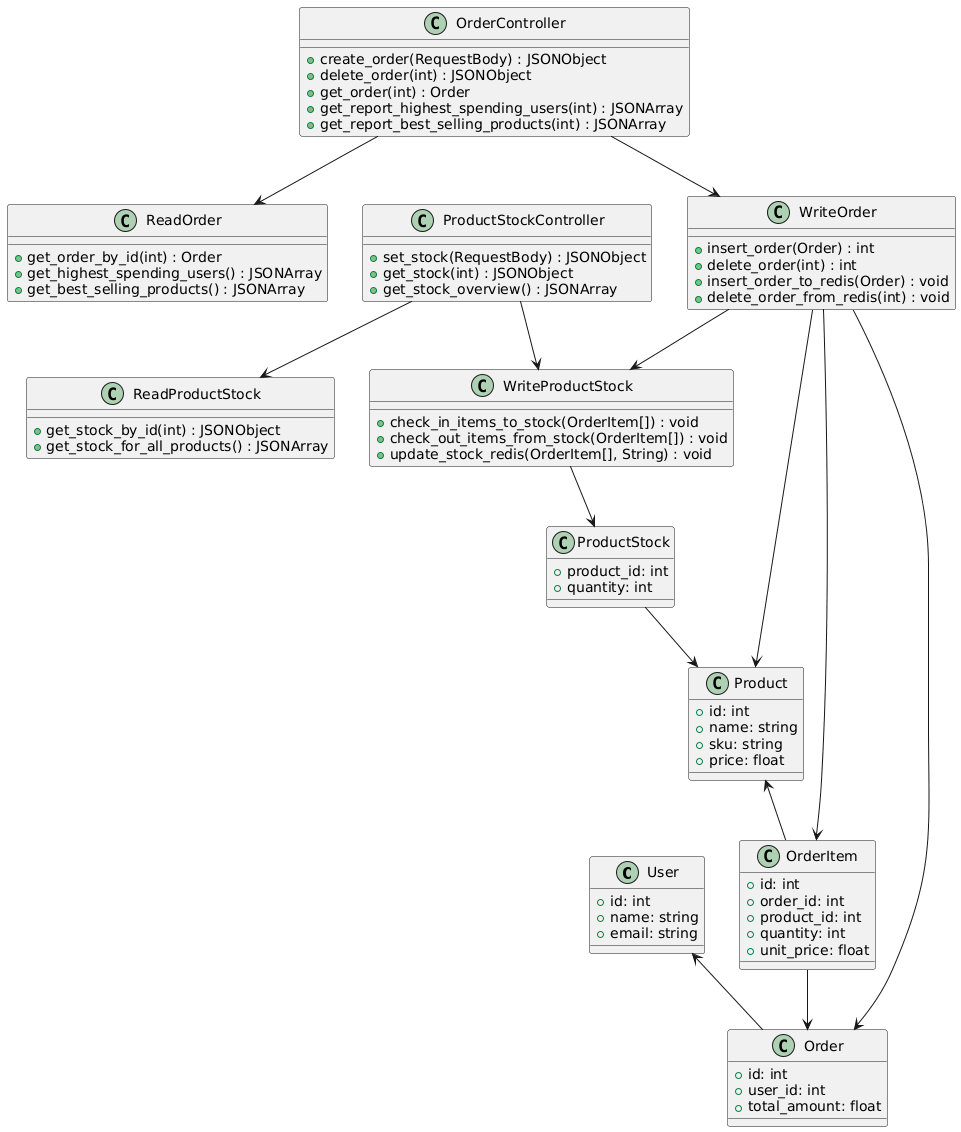

The diagram above was rendered by PlantUML. Its source (embedded in the PNG):
@startuml
class User {
        + id: int
        + name: string
        + email: string
    }

    class Product {
        + id: int
        + name: string
        + sku: string
        + price: float
    }

    class ProductStock {
        + product_id: int
        + quantity: int
    }

    class OrderItem {
        + id: int
        + order_id: int
        + product_id: int
        + quantity: int
        + unit_price: float
    }

    class Order {
        + id: int
        + user_id: int
        + total_amount: float
    }

    class WriteOrder {
        + insert_order(Order) : int
        + delete_order(int) : int
        + insert_order_to_redis(Order) : void
        + delete_order_from_redis(int) : void
    }

    class WriteProductStock {
        + check_in_items_to_stock(OrderItem[]) : void
        + check_out_items_from_stock(OrderItem[]) : void
        + update_stock_redis(OrderItem[], String) : void
    }

    class ReadProductStock {
        + get_stock_by_id(int) : JSONObject
        + get_stock_for_all_products() : JSONArray
    }

    class ReadOrder {
        + get_order_by_id(int) : Order
        + get_highest_spending_users() : JSONArray
        + get_best_selling_products() : JSONArray
    }

    class OrderController {
        + create_order(RequestBody) : JSONObject
        + delete_order(int) : JSONObject
        + get_order(int) : Order
        + get_report_highest_spending_users(int) : JSONArray
        + get_report_best_selling_products(int) : JSONArray
    }

    class ProductStockController {
        + set_stock(RequestBody) : JSONObject
        + get_stock(int) : JSONObject
        + get_stock_overview() : JSONArray
    }

    OrderItem --> Order
    User <-- Order
    Product <-- OrderItem
    WriteOrder --> Order
    WriteOrder --> OrderItem
    WriteOrder --> Product
    WriteOrder --> WriteProductStock
    WriteProductStock --> ProductStock
    OrderController --> WriteOrder
    OrderController --> ReadOrder
    ProductStockController --> ReadProductStock
    ProductStockController --> WriteProductStock
    ProductStock --> Product
@enduml